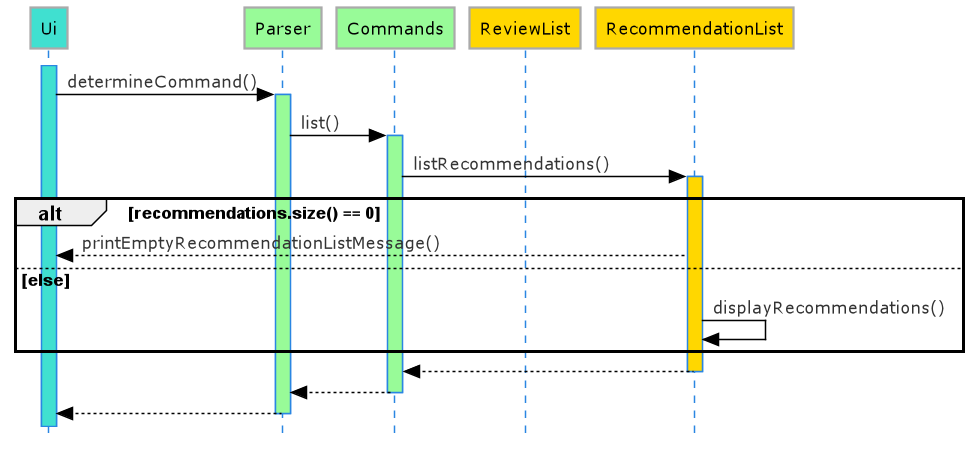

The diagram above was rendered by PlantUML. Its source (embedded in the PNG):
@startuml List_Sequence_Diagram
!define LIGHTBLUE
!includeurl https://raw.githubusercontent.com/Drakemor/RedDress-PlantUML/master/style.puml
skinparam style strictuml

participant Ui #Turquoise
participant Parser #PaleGreen
participant Commands #PaleGreen
participant ReviewList #Gold
participant RecommendationList #Gold

activate Ui #Turquoise
Ui -> Parser : determineCommand()
activate Parser #PaleGreen

Parser -> Commands : list()
activate Commands #PaleGreen


    Commands -> RecommendationList : listRecommendations()
    activate RecommendationList #Gold

    alt recommendations.size() == 0
        RecommendationList --> Ui : printEmptyRecommendationListMessage()

    else else
        RecommendationList -> RecommendationList : displayRecommendations()
    end

RecommendationList --> Commands
deactivate RecommendationList


Commands --> Parser
deactivate Commands
Parser --> Ui
deactivate Parser

@enduml